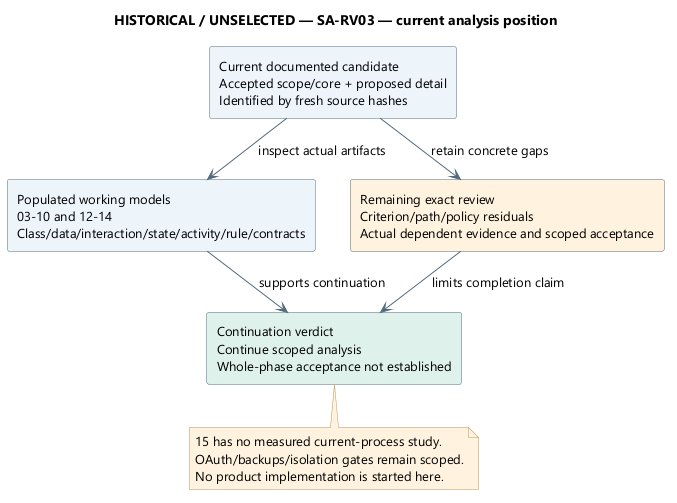

The diagram above was rendered by PlantUML. Its source (embedded in the PNG):
@startuml
' OWNER-MVP-2026-11-04 review: Historical / alternative. Dated observation or rejected/unselected alternative is preserved without becoming a current MVP topology.
skinparam backgroundColor white
skinparam defaultFontName Segoe UI
skinparam defaultFontSize 13
skinparam shadowing false
skinparam ArrowColor #526B7B
skinparam rectangleBackgroundColor #EDF4FB
skinparam rectangleBorderColor #526B7B
skinparam noteBackgroundColor #FFF3DF
skinparam noteBorderColor #B99557
skinparam nodesep 35
skinparam ranksep 42
title HISTORICAL / UNSELECTED — SA-RV03 — current analysis position
top to bottom direction
rectangle "Current documented candidate\nAccepted scope/core + proposed detail\nIdentified by fresh source hashes" as Candidate
rectangle "Populated working models\n03-10 and 12-14\nClass/data/interaction/state/activity/rule/contracts" as Done
rectangle "Remaining exact review\nCriterion/path/policy residuals\nActual dependent evidence and scoped acceptance" as Work #FFF3DF
rectangle "Continuation verdict\nContinue scoped analysis\nWhole-phase acceptance not established" as Verdict #DFF1EA
Candidate --> Done : inspect actual artifacts
Candidate --> Work : retain concrete gaps
Done --> Verdict : supports continuation
Work --> Verdict : limits completion claim
note bottom of Verdict
15 has no measured current-process study.
OAuth/backups/isolation gates remain scoped.
No product implementation is started here.
end note

@enduml